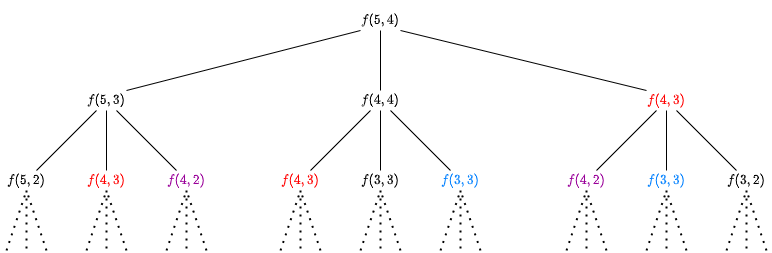

The diagram above was exported from draw.io. Its source (the exported page's mxGraphModel, read from the mxfile embedded in the PNG):
<mxGraphModel dx="1350" dy="744" grid="1" gridSize="10" guides="1" tooltips="1" connect="1" arrows="1" fold="1" page="1" pageScale="1" pageWidth="827" pageHeight="1169" math="1" shadow="0">
  <root>
    <mxCell id="0" />
    <mxCell id="1" parent="0" />
    <mxCell id="T4U812QDZwFanKxbbWlg-12" value="$$f(5,2)$$" style="text;html=1;strokeColor=none;fillColor=none;align=center;verticalAlign=middle;whiteSpace=wrap;rounded=0;fontSize=12;fontFamily=Lora;fontSource=https%3A%2F%2Ffonts.googleapis.com%2Fcss%3Ffamily%3DLora;" parent="1" vertex="1">
      <mxGeometry x="40" y="250" width="40" height="20" as="geometry" />
    </mxCell>
    <mxCell id="T4U812QDZwFanKxbbWlg-13" value="&lt;span&gt;$$f(4,2)$$&lt;/span&gt;" style="text;html=1;strokeColor=none;fillColor=none;align=center;verticalAlign=middle;whiteSpace=wrap;rounded=0;fontSize=12;fontFamily=Lora;fontSource=https%3A%2F%2Ffonts.googleapis.com%2Fcss%3Ffamily%3DLora;fontColor=#990099;" parent="1" vertex="1">
      <mxGeometry x="200" y="250" width="40" height="20" as="geometry" />
    </mxCell>
    <mxCell id="T4U812QDZwFanKxbbWlg-16" value="$$f(5,3)$$" style="text;html=1;strokeColor=none;fillColor=none;align=center;verticalAlign=middle;whiteSpace=wrap;rounded=0;fontSize=12;fontFamily=Lora;fontSource=https%3A%2F%2Ffonts.googleapis.com%2Fcss%3Ffamily%3DLora;" parent="1" vertex="1">
      <mxGeometry x="120" y="170" width="40" height="20" as="geometry" />
    </mxCell>
    <mxCell id="T4U812QDZwFanKxbbWlg-17" value="&lt;span&gt;$$f(4,3)$$&lt;/span&gt;" style="text;html=1;strokeColor=none;fillColor=none;align=center;verticalAlign=middle;whiteSpace=wrap;rounded=0;fontSize=12;fontFamily=Lora;fontSource=https%3A%2F%2Ffonts.googleapis.com%2Fcss%3Ffamily%3DLora;fontColor=#FF0000;" parent="1" vertex="1">
      <mxGeometry x="680" y="170" width="40" height="20" as="geometry" />
    </mxCell>
    <mxCell id="T4U812QDZwFanKxbbWlg-18" value="$$f(5,4)$$" style="text;html=1;strokeColor=none;fillColor=none;align=center;verticalAlign=middle;whiteSpace=wrap;rounded=0;fontSize=12;fontFamily=Lora;fontSource=https%3A%2F%2Ffonts.googleapis.com%2Fcss%3Ffamily%3DLora;" parent="1" vertex="1">
      <mxGeometry x="394" y="90" width="40" height="20" as="geometry" />
    </mxCell>
    <mxCell id="T4U812QDZwFanKxbbWlg-19" value="" style="endArrow=none;html=1;fontFamily=Lora;fontSource=https%3A%2F%2Ffonts.googleapis.com%2Fcss%3Ffamily%3DLora;fontSize=16;entryX=0;entryY=1;entryDx=0;entryDy=0;exitX=1;exitY=0;exitDx=0;exitDy=0;" parent="1" source="T4U812QDZwFanKxbbWlg-16" target="T4U812QDZwFanKxbbWlg-18" edge="1">
      <mxGeometry width="50" height="50" relative="1" as="geometry">
        <mxPoint x="230" y="170" as="sourcePoint" />
        <mxPoint x="370" y="110" as="targetPoint" />
      </mxGeometry>
    </mxCell>
    <mxCell id="T4U812QDZwFanKxbbWlg-20" value="" style="endArrow=none;html=1;fontFamily=Lora;fontSource=https%3A%2F%2Ffonts.googleapis.com%2Fcss%3Ffamily%3DLora;fontSize=16;entryX=0;entryY=0;entryDx=0;entryDy=0;exitX=1;exitY=1;exitDx=0;exitDy=0;" parent="1" source="T4U812QDZwFanKxbbWlg-18" target="T4U812QDZwFanKxbbWlg-17" edge="1">
      <mxGeometry width="50" height="50" relative="1" as="geometry">
        <mxPoint x="240" y="180" as="sourcePoint" />
        <mxPoint x="380" y="120" as="targetPoint" />
      </mxGeometry>
    </mxCell>
    <mxCell id="T4U812QDZwFanKxbbWlg-21" value="" style="endArrow=none;html=1;fontFamily=Lora;fontSource=https%3A%2F%2Ffonts.googleapis.com%2Fcss%3Ffamily%3DLora;fontSize=16;exitX=0.75;exitY=0;exitDx=0;exitDy=0;entryX=0.25;entryY=1;entryDx=0;entryDy=0;" parent="1" source="T4U812QDZwFanKxbbWlg-12" target="T4U812QDZwFanKxbbWlg-16" edge="1">
      <mxGeometry width="50" height="50" relative="1" as="geometry">
        <mxPoint x="160" y="180" as="sourcePoint" />
        <mxPoint x="300" y="120" as="targetPoint" />
      </mxGeometry>
    </mxCell>
    <mxCell id="T4U812QDZwFanKxbbWlg-22" value="" style="endArrow=none;html=1;fontFamily=Lora;fontSource=https%3A%2F%2Ffonts.googleapis.com%2Fcss%3Ffamily%3DLora;fontSize=16;exitX=0.25;exitY=0;exitDx=0;exitDy=0;entryX=0.75;entryY=1;entryDx=0;entryDy=0;" parent="1" source="T4U812QDZwFanKxbbWlg-13" target="T4U812QDZwFanKxbbWlg-16" edge="1">
      <mxGeometry width="50" height="50" relative="1" as="geometry">
        <mxPoint x="80" y="260" as="sourcePoint" />
        <mxPoint x="140" y="200" as="targetPoint" />
      </mxGeometry>
    </mxCell>
    <mxCell id="2" value="&lt;span style=&quot;color: rgb(0 , 0 , 0)&quot;&gt;$$f(4,4)$$&lt;/span&gt;" style="text;html=1;strokeColor=none;fillColor=none;align=center;verticalAlign=middle;whiteSpace=wrap;rounded=0;fontSize=12;fontFamily=Lora;fontSource=https%3A%2F%2Ffonts.googleapis.com%2Fcss%3Ffamily%3DLora;fontColor=#FF0000;" parent="1" vertex="1">
      <mxGeometry x="394" y="170" width="40" height="20" as="geometry" />
    </mxCell>
    <mxCell id="3" value="" style="endArrow=none;html=1;fontFamily=Lora;fontSource=https%3A%2F%2Ffonts.googleapis.com%2Fcss%3Ffamily%3DLora;fontSize=16;entryX=0.5;entryY=0;entryDx=0;entryDy=0;exitX=0.5;exitY=1;exitDx=0;exitDy=0;" parent="1" source="T4U812QDZwFanKxbbWlg-18" target="2" edge="1">
      <mxGeometry width="50" height="50" relative="1" as="geometry">
        <mxPoint x="410" y="120" as="sourcePoint" />
        <mxPoint x="530" y="180" as="targetPoint" />
      </mxGeometry>
    </mxCell>
    <mxCell id="5" value="" style="endArrow=none;html=1;fontFamily=Lora;fontSource=https%3A%2F%2Ffonts.googleapis.com%2Fcss%3Ffamily%3DLora;fontSize=16;entryX=0.5;entryY=0;entryDx=0;entryDy=0;exitX=0.5;exitY=1;exitDx=0;exitDy=0;" parent="1" edge="1">
      <mxGeometry width="50" height="50" relative="1" as="geometry">
        <mxPoint x="140" y="190" as="sourcePoint" />
        <mxPoint x="140" y="250" as="targetPoint" />
      </mxGeometry>
    </mxCell>
    <mxCell id="6" value="$$f(4,2)$$" style="text;html=1;strokeColor=none;fillColor=none;align=center;verticalAlign=middle;whiteSpace=wrap;rounded=0;fontSize=12;fontFamily=Lora;fontSource=https%3A%2F%2Ffonts.googleapis.com%2Fcss%3Ffamily%3DLora;fontColor=#990099;" parent="1" vertex="1">
      <mxGeometry x="600" y="250" width="40" height="20" as="geometry" />
    </mxCell>
    <mxCell id="7" value="&lt;span style=&quot;color: rgb(0 , 0 , 0)&quot;&gt;$$f(3,2)$$&lt;/span&gt;" style="text;html=1;strokeColor=none;fillColor=none;align=center;verticalAlign=middle;whiteSpace=wrap;rounded=0;fontSize=12;fontFamily=Lora;fontSource=https%3A%2F%2Ffonts.googleapis.com%2Fcss%3Ffamily%3DLora;fontColor=#FF0000;" parent="1" vertex="1">
      <mxGeometry x="760" y="250" width="40" height="20" as="geometry" />
    </mxCell>
    <mxCell id="8" value="" style="endArrow=none;html=1;fontFamily=Lora;fontSource=https%3A%2F%2Ffonts.googleapis.com%2Fcss%3Ffamily%3DLora;fontSize=16;exitX=0.75;exitY=0;exitDx=0;exitDy=0;entryX=0.25;entryY=1;entryDx=0;entryDy=0;" parent="1" source="6" edge="1">
      <mxGeometry width="50" height="50" relative="1" as="geometry">
        <mxPoint x="720" y="180" as="sourcePoint" />
        <mxPoint x="690" y="190" as="targetPoint" />
      </mxGeometry>
    </mxCell>
    <mxCell id="9" value="" style="endArrow=none;html=1;fontFamily=Lora;fontSource=https%3A%2F%2Ffonts.googleapis.com%2Fcss%3Ffamily%3DLora;fontSize=16;exitX=0.25;exitY=0;exitDx=0;exitDy=0;entryX=0.75;entryY=1;entryDx=0;entryDy=0;" parent="1" source="7" edge="1">
      <mxGeometry width="50" height="50" relative="1" as="geometry">
        <mxPoint x="640" y="260" as="sourcePoint" />
        <mxPoint x="710" y="190" as="targetPoint" />
      </mxGeometry>
    </mxCell>
    <mxCell id="11" value="" style="endArrow=none;html=1;fontFamily=Lora;fontSource=https%3A%2F%2Ffonts.googleapis.com%2Fcss%3Ffamily%3DLora;fontSize=16;entryX=0.5;entryY=0;entryDx=0;entryDy=0;exitX=0.5;exitY=1;exitDx=0;exitDy=0;" parent="1" edge="1">
      <mxGeometry width="50" height="50" relative="1" as="geometry">
        <mxPoint x="700" y="190" as="sourcePoint" />
        <mxPoint x="700" y="250" as="targetPoint" />
      </mxGeometry>
    </mxCell>
    <mxCell id="114" value="" style="endArrow=none;dashed=1;html=1;dashPattern=1 3;strokeWidth=2;fontFamily=Lora;fontSource=https%3A%2F%2Ffonts.googleapis.com%2Fcss%3Ffamily%3DLora;fontSize=16;exitX=0.5;exitY=0;exitDx=0;exitDy=0;entryX=0.5;entryY=1;entryDx=0;entryDy=0;" parent="1" edge="1">
      <mxGeometry width="50" height="50" relative="1" as="geometry">
        <mxPoint x="40" y="330" as="sourcePoint" />
        <mxPoint x="60" y="270" as="targetPoint" />
      </mxGeometry>
    </mxCell>
    <mxCell id="115" value="" style="endArrow=none;dashed=1;html=1;dashPattern=1 3;strokeWidth=2;fontFamily=Lora;fontSource=https%3A%2F%2Ffonts.googleapis.com%2Fcss%3Ffamily%3DLora;fontSize=16;entryX=0.5;entryY=1;entryDx=0;entryDy=0;" parent="1" edge="1">
      <mxGeometry width="50" height="50" relative="1" as="geometry">
        <mxPoint x="80" y="330" as="sourcePoint" />
        <mxPoint x="60" y="270" as="targetPoint" />
      </mxGeometry>
    </mxCell>
    <mxCell id="116" value="" style="endArrow=none;dashed=1;html=1;dashPattern=1 3;strokeWidth=2;fontFamily=Lora;fontSource=https%3A%2F%2Ffonts.googleapis.com%2Fcss%3Ffamily%3DLora;fontSize=16;exitX=0.5;exitY=1;exitDx=0;exitDy=0;entryX=1;entryY=0;entryDx=0;entryDy=0;" parent="1" edge="1">
      <mxGeometry width="50" height="50" relative="1" as="geometry">
        <mxPoint x="60" y="270" as="sourcePoint" />
        <mxPoint x="60" y="330" as="targetPoint" />
      </mxGeometry>
    </mxCell>
    <mxCell id="S1HN2GlAQ-DGXT30RElo-143" value="&lt;span&gt;$$f(4,3)$$&lt;/span&gt;" style="text;html=1;strokeColor=none;fillColor=none;align=center;verticalAlign=middle;whiteSpace=wrap;rounded=0;fontSize=12;fontFamily=Lora;fontSource=https%3A%2F%2Ffonts.googleapis.com%2Fcss%3Ffamily%3DLora;fontColor=#FF0000;" parent="1" vertex="1">
      <mxGeometry x="120" y="250" width="40" height="20" as="geometry" />
    </mxCell>
    <mxCell id="S1HN2GlAQ-DGXT30RElo-146" value="$$f(3,3)$$" style="text;html=1;strokeColor=none;fillColor=none;align=center;verticalAlign=middle;whiteSpace=wrap;rounded=0;fontSize=12;fontFamily=Lora;fontSource=https%3A%2F%2Ffonts.googleapis.com%2Fcss%3Ffamily%3DLora;fontColor=#007FFF;" parent="1" vertex="1">
      <mxGeometry x="680" y="250" width="40" height="20" as="geometry" />
    </mxCell>
    <mxCell id="S1HN2GlAQ-DGXT30RElo-153" value="$$f(4,3)$$" style="text;html=1;strokeColor=none;fillColor=none;align=center;verticalAlign=middle;whiteSpace=wrap;rounded=0;fontSize=12;fontFamily=Lora;fontSource=https%3A%2F%2Ffonts.googleapis.com%2Fcss%3Ffamily%3DLora;fontColor=#FF0000;" parent="1" vertex="1">
      <mxGeometry x="314" y="250" width="40" height="20" as="geometry" />
    </mxCell>
    <mxCell id="S1HN2GlAQ-DGXT30RElo-154" value="&lt;span&gt;$$f(3,3)$$&lt;/span&gt;" style="text;html=1;strokeColor=none;fillColor=none;align=center;verticalAlign=middle;whiteSpace=wrap;rounded=0;fontSize=12;fontFamily=Lora;fontSource=https%3A%2F%2Ffonts.googleapis.com%2Fcss%3Ffamily%3DLora;fontColor=#007FFF;" parent="1" vertex="1">
      <mxGeometry x="474" y="250" width="40" height="20" as="geometry" />
    </mxCell>
    <mxCell id="S1HN2GlAQ-DGXT30RElo-155" value="" style="endArrow=none;html=1;fontFamily=Lora;fontSource=https%3A%2F%2Ffonts.googleapis.com%2Fcss%3Ffamily%3DLora;fontSize=16;exitX=0.75;exitY=0;exitDx=0;exitDy=0;entryX=0.25;entryY=1;entryDx=0;entryDy=0;" parent="1" source="S1HN2GlAQ-DGXT30RElo-153" edge="1">
      <mxGeometry width="50" height="50" relative="1" as="geometry">
        <mxPoint x="434" y="180" as="sourcePoint" />
        <mxPoint x="404" y="190" as="targetPoint" />
      </mxGeometry>
    </mxCell>
    <mxCell id="S1HN2GlAQ-DGXT30RElo-156" value="" style="endArrow=none;html=1;fontFamily=Lora;fontSource=https%3A%2F%2Ffonts.googleapis.com%2Fcss%3Ffamily%3DLora;fontSize=16;exitX=0.25;exitY=0;exitDx=0;exitDy=0;entryX=0.75;entryY=1;entryDx=0;entryDy=0;" parent="1" source="S1HN2GlAQ-DGXT30RElo-154" edge="1">
      <mxGeometry width="50" height="50" relative="1" as="geometry">
        <mxPoint x="354" y="260" as="sourcePoint" />
        <mxPoint x="424" y="190" as="targetPoint" />
      </mxGeometry>
    </mxCell>
    <mxCell id="S1HN2GlAQ-DGXT30RElo-157" value="" style="endArrow=none;html=1;fontFamily=Lora;fontSource=https%3A%2F%2Ffonts.googleapis.com%2Fcss%3Ffamily%3DLora;fontSize=16;entryX=0.5;entryY=0;entryDx=0;entryDy=0;exitX=0.5;exitY=1;exitDx=0;exitDy=0;" parent="1" edge="1">
      <mxGeometry width="50" height="50" relative="1" as="geometry">
        <mxPoint x="414" y="190" as="sourcePoint" />
        <mxPoint x="414" y="250" as="targetPoint" />
      </mxGeometry>
    </mxCell>
    <mxCell id="S1HN2GlAQ-DGXT30RElo-158" value="$$f(3,3)$$" style="text;html=1;strokeColor=none;fillColor=none;align=center;verticalAlign=middle;whiteSpace=wrap;rounded=0;fontSize=12;fontFamily=Lora;fontSource=https%3A%2F%2Ffonts.googleapis.com%2Fcss%3Ffamily%3DLora;fontColor=#000000;" parent="1" vertex="1">
      <mxGeometry x="394" y="250" width="40" height="20" as="geometry" />
    </mxCell>
    <mxCell id="S1HN2GlAQ-DGXT30RElo-162" value="" style="endArrow=none;dashed=1;html=1;dashPattern=1 3;strokeWidth=2;fontFamily=Lora;fontSource=https%3A%2F%2Ffonts.googleapis.com%2Fcss%3Ffamily%3DLora;fontSize=16;exitX=0.5;exitY=0;exitDx=0;exitDy=0;entryX=0.5;entryY=1;entryDx=0;entryDy=0;" parent="1" edge="1">
      <mxGeometry width="50" height="50" relative="1" as="geometry">
        <mxPoint x="120" y="330" as="sourcePoint" />
        <mxPoint x="140" y="270" as="targetPoint" />
      </mxGeometry>
    </mxCell>
    <mxCell id="S1HN2GlAQ-DGXT30RElo-163" value="" style="endArrow=none;dashed=1;html=1;dashPattern=1 3;strokeWidth=2;fontFamily=Lora;fontSource=https%3A%2F%2Ffonts.googleapis.com%2Fcss%3Ffamily%3DLora;fontSize=16;entryX=0.5;entryY=1;entryDx=0;entryDy=0;" parent="1" edge="1">
      <mxGeometry width="50" height="50" relative="1" as="geometry">
        <mxPoint x="160" y="330" as="sourcePoint" />
        <mxPoint x="140" y="270" as="targetPoint" />
      </mxGeometry>
    </mxCell>
    <mxCell id="S1HN2GlAQ-DGXT30RElo-164" value="" style="endArrow=none;dashed=1;html=1;dashPattern=1 3;strokeWidth=2;fontFamily=Lora;fontSource=https%3A%2F%2Ffonts.googleapis.com%2Fcss%3Ffamily%3DLora;fontSize=16;exitX=0.5;exitY=1;exitDx=0;exitDy=0;entryX=1;entryY=0;entryDx=0;entryDy=0;" parent="1" edge="1">
      <mxGeometry width="50" height="50" relative="1" as="geometry">
        <mxPoint x="140" y="270" as="sourcePoint" />
        <mxPoint x="140" y="330" as="targetPoint" />
      </mxGeometry>
    </mxCell>
    <mxCell id="S1HN2GlAQ-DGXT30RElo-165" value="" style="endArrow=none;dashed=1;html=1;dashPattern=1 3;strokeWidth=2;fontFamily=Lora;fontSource=https%3A%2F%2Ffonts.googleapis.com%2Fcss%3Ffamily%3DLora;fontSize=16;exitX=0.5;exitY=0;exitDx=0;exitDy=0;entryX=0.5;entryY=1;entryDx=0;entryDy=0;" parent="1" edge="1">
      <mxGeometry width="50" height="50" relative="1" as="geometry">
        <mxPoint x="200" y="330" as="sourcePoint" />
        <mxPoint x="220" y="270" as="targetPoint" />
      </mxGeometry>
    </mxCell>
    <mxCell id="S1HN2GlAQ-DGXT30RElo-166" value="" style="endArrow=none;dashed=1;html=1;dashPattern=1 3;strokeWidth=2;fontFamily=Lora;fontSource=https%3A%2F%2Ffonts.googleapis.com%2Fcss%3Ffamily%3DLora;fontSize=16;entryX=0.5;entryY=1;entryDx=0;entryDy=0;" parent="1" edge="1">
      <mxGeometry width="50" height="50" relative="1" as="geometry">
        <mxPoint x="240" y="330" as="sourcePoint" />
        <mxPoint x="220" y="270" as="targetPoint" />
      </mxGeometry>
    </mxCell>
    <mxCell id="S1HN2GlAQ-DGXT30RElo-167" value="" style="endArrow=none;dashed=1;html=1;dashPattern=1 3;strokeWidth=2;fontFamily=Lora;fontSource=https%3A%2F%2Ffonts.googleapis.com%2Fcss%3Ffamily%3DLora;fontSize=16;exitX=0.5;exitY=1;exitDx=0;exitDy=0;entryX=1;entryY=0;entryDx=0;entryDy=0;" parent="1" edge="1">
      <mxGeometry width="50" height="50" relative="1" as="geometry">
        <mxPoint x="220" y="270" as="sourcePoint" />
        <mxPoint x="220" y="330" as="targetPoint" />
      </mxGeometry>
    </mxCell>
    <mxCell id="S1HN2GlAQ-DGXT30RElo-168" value="" style="endArrow=none;dashed=1;html=1;dashPattern=1 3;strokeWidth=2;fontFamily=Lora;fontSource=https%3A%2F%2Ffonts.googleapis.com%2Fcss%3Ffamily%3DLora;fontSize=16;exitX=0.5;exitY=0;exitDx=0;exitDy=0;entryX=0.5;entryY=1;entryDx=0;entryDy=0;" parent="1" edge="1">
      <mxGeometry width="50" height="50" relative="1" as="geometry">
        <mxPoint x="314" y="330" as="sourcePoint" />
        <mxPoint x="334" y="270" as="targetPoint" />
      </mxGeometry>
    </mxCell>
    <mxCell id="S1HN2GlAQ-DGXT30RElo-169" value="" style="endArrow=none;dashed=1;html=1;dashPattern=1 3;strokeWidth=2;fontFamily=Lora;fontSource=https%3A%2F%2Ffonts.googleapis.com%2Fcss%3Ffamily%3DLora;fontSize=16;entryX=0.5;entryY=1;entryDx=0;entryDy=0;" parent="1" edge="1">
      <mxGeometry width="50" height="50" relative="1" as="geometry">
        <mxPoint x="354" y="330" as="sourcePoint" />
        <mxPoint x="334" y="270" as="targetPoint" />
      </mxGeometry>
    </mxCell>
    <mxCell id="S1HN2GlAQ-DGXT30RElo-170" value="" style="endArrow=none;dashed=1;html=1;dashPattern=1 3;strokeWidth=2;fontFamily=Lora;fontSource=https%3A%2F%2Ffonts.googleapis.com%2Fcss%3Ffamily%3DLora;fontSize=16;exitX=0.5;exitY=1;exitDx=0;exitDy=0;entryX=1;entryY=0;entryDx=0;entryDy=0;" parent="1" edge="1">
      <mxGeometry width="50" height="50" relative="1" as="geometry">
        <mxPoint x="334" y="270" as="sourcePoint" />
        <mxPoint x="334" y="330" as="targetPoint" />
      </mxGeometry>
    </mxCell>
    <mxCell id="S1HN2GlAQ-DGXT30RElo-171" value="" style="endArrow=none;dashed=1;html=1;dashPattern=1 3;strokeWidth=2;fontFamily=Lora;fontSource=https%3A%2F%2Ffonts.googleapis.com%2Fcss%3Ffamily%3DLora;fontSize=16;exitX=0.5;exitY=0;exitDx=0;exitDy=0;entryX=0.5;entryY=1;entryDx=0;entryDy=0;" parent="1" edge="1">
      <mxGeometry width="50" height="50" relative="1" as="geometry">
        <mxPoint x="394" y="330" as="sourcePoint" />
        <mxPoint x="414" y="270" as="targetPoint" />
      </mxGeometry>
    </mxCell>
    <mxCell id="S1HN2GlAQ-DGXT30RElo-172" value="" style="endArrow=none;dashed=1;html=1;dashPattern=1 3;strokeWidth=2;fontFamily=Lora;fontSource=https%3A%2F%2Ffonts.googleapis.com%2Fcss%3Ffamily%3DLora;fontSize=16;entryX=0.5;entryY=1;entryDx=0;entryDy=0;" parent="1" edge="1">
      <mxGeometry width="50" height="50" relative="1" as="geometry">
        <mxPoint x="434" y="330" as="sourcePoint" />
        <mxPoint x="414" y="270" as="targetPoint" />
      </mxGeometry>
    </mxCell>
    <mxCell id="S1HN2GlAQ-DGXT30RElo-173" value="" style="endArrow=none;dashed=1;html=1;dashPattern=1 3;strokeWidth=2;fontFamily=Lora;fontSource=https%3A%2F%2Ffonts.googleapis.com%2Fcss%3Ffamily%3DLora;fontSize=16;exitX=0.5;exitY=1;exitDx=0;exitDy=0;entryX=1;entryY=0;entryDx=0;entryDy=0;" parent="1" edge="1">
      <mxGeometry width="50" height="50" relative="1" as="geometry">
        <mxPoint x="414" y="270" as="sourcePoint" />
        <mxPoint x="414" y="330" as="targetPoint" />
      </mxGeometry>
    </mxCell>
    <mxCell id="S1HN2GlAQ-DGXT30RElo-174" value="" style="endArrow=none;dashed=1;html=1;dashPattern=1 3;strokeWidth=2;fontFamily=Lora;fontSource=https%3A%2F%2Ffonts.googleapis.com%2Fcss%3Ffamily%3DLora;fontSize=16;exitX=0.5;exitY=0;exitDx=0;exitDy=0;entryX=0.5;entryY=1;entryDx=0;entryDy=0;" parent="1" edge="1">
      <mxGeometry width="50" height="50" relative="1" as="geometry">
        <mxPoint x="474" y="330" as="sourcePoint" />
        <mxPoint x="494" y="270" as="targetPoint" />
      </mxGeometry>
    </mxCell>
    <mxCell id="S1HN2GlAQ-DGXT30RElo-175" value="" style="endArrow=none;dashed=1;html=1;dashPattern=1 3;strokeWidth=2;fontFamily=Lora;fontSource=https%3A%2F%2Ffonts.googleapis.com%2Fcss%3Ffamily%3DLora;fontSize=16;entryX=0.5;entryY=1;entryDx=0;entryDy=0;" parent="1" edge="1">
      <mxGeometry width="50" height="50" relative="1" as="geometry">
        <mxPoint x="514" y="330" as="sourcePoint" />
        <mxPoint x="494" y="270" as="targetPoint" />
      </mxGeometry>
    </mxCell>
    <mxCell id="S1HN2GlAQ-DGXT30RElo-176" value="" style="endArrow=none;dashed=1;html=1;dashPattern=1 3;strokeWidth=2;fontFamily=Lora;fontSource=https%3A%2F%2Ffonts.googleapis.com%2Fcss%3Ffamily%3DLora;fontSize=16;exitX=0.5;exitY=1;exitDx=0;exitDy=0;entryX=1;entryY=0;entryDx=0;entryDy=0;" parent="1" edge="1">
      <mxGeometry width="50" height="50" relative="1" as="geometry">
        <mxPoint x="494" y="270" as="sourcePoint" />
        <mxPoint x="494" y="330" as="targetPoint" />
      </mxGeometry>
    </mxCell>
    <mxCell id="S1HN2GlAQ-DGXT30RElo-177" value="" style="endArrow=none;dashed=1;html=1;dashPattern=1 3;strokeWidth=2;fontFamily=Lora;fontSource=https%3A%2F%2Ffonts.googleapis.com%2Fcss%3Ffamily%3DLora;fontSize=16;exitX=0.5;exitY=0;exitDx=0;exitDy=0;entryX=0.5;entryY=1;entryDx=0;entryDy=0;" parent="1" edge="1">
      <mxGeometry width="50" height="50" relative="1" as="geometry">
        <mxPoint x="600" y="330" as="sourcePoint" />
        <mxPoint x="620" y="270" as="targetPoint" />
      </mxGeometry>
    </mxCell>
    <mxCell id="S1HN2GlAQ-DGXT30RElo-178" value="" style="endArrow=none;dashed=1;html=1;dashPattern=1 3;strokeWidth=2;fontFamily=Lora;fontSource=https%3A%2F%2Ffonts.googleapis.com%2Fcss%3Ffamily%3DLora;fontSize=16;entryX=0.5;entryY=1;entryDx=0;entryDy=0;" parent="1" edge="1">
      <mxGeometry width="50" height="50" relative="1" as="geometry">
        <mxPoint x="640" y="330" as="sourcePoint" />
        <mxPoint x="620" y="270" as="targetPoint" />
      </mxGeometry>
    </mxCell>
    <mxCell id="S1HN2GlAQ-DGXT30RElo-179" value="" style="endArrow=none;dashed=1;html=1;dashPattern=1 3;strokeWidth=2;fontFamily=Lora;fontSource=https%3A%2F%2Ffonts.googleapis.com%2Fcss%3Ffamily%3DLora;fontSize=16;exitX=0.5;exitY=1;exitDx=0;exitDy=0;entryX=1;entryY=0;entryDx=0;entryDy=0;" parent="1" edge="1">
      <mxGeometry width="50" height="50" relative="1" as="geometry">
        <mxPoint x="620" y="270" as="sourcePoint" />
        <mxPoint x="620" y="330" as="targetPoint" />
      </mxGeometry>
    </mxCell>
    <mxCell id="S1HN2GlAQ-DGXT30RElo-180" value="" style="endArrow=none;dashed=1;html=1;dashPattern=1 3;strokeWidth=2;fontFamily=Lora;fontSource=https%3A%2F%2Ffonts.googleapis.com%2Fcss%3Ffamily%3DLora;fontSize=16;exitX=0.5;exitY=0;exitDx=0;exitDy=0;entryX=0.5;entryY=1;entryDx=0;entryDy=0;" parent="1" edge="1">
      <mxGeometry width="50" height="50" relative="1" as="geometry">
        <mxPoint x="680" y="330" as="sourcePoint" />
        <mxPoint x="700" y="270" as="targetPoint" />
      </mxGeometry>
    </mxCell>
    <mxCell id="S1HN2GlAQ-DGXT30RElo-181" value="" style="endArrow=none;dashed=1;html=1;dashPattern=1 3;strokeWidth=2;fontFamily=Lora;fontSource=https%3A%2F%2Ffonts.googleapis.com%2Fcss%3Ffamily%3DLora;fontSize=16;entryX=0.5;entryY=1;entryDx=0;entryDy=0;" parent="1" edge="1">
      <mxGeometry width="50" height="50" relative="1" as="geometry">
        <mxPoint x="720" y="330" as="sourcePoint" />
        <mxPoint x="700" y="270" as="targetPoint" />
      </mxGeometry>
    </mxCell>
    <mxCell id="S1HN2GlAQ-DGXT30RElo-182" value="" style="endArrow=none;dashed=1;html=1;dashPattern=1 3;strokeWidth=2;fontFamily=Lora;fontSource=https%3A%2F%2Ffonts.googleapis.com%2Fcss%3Ffamily%3DLora;fontSize=16;exitX=0.5;exitY=1;exitDx=0;exitDy=0;entryX=1;entryY=0;entryDx=0;entryDy=0;" parent="1" edge="1">
      <mxGeometry width="50" height="50" relative="1" as="geometry">
        <mxPoint x="700" y="270" as="sourcePoint" />
        <mxPoint x="700" y="330" as="targetPoint" />
      </mxGeometry>
    </mxCell>
    <mxCell id="S1HN2GlAQ-DGXT30RElo-183" value="" style="endArrow=none;dashed=1;html=1;dashPattern=1 3;strokeWidth=2;fontFamily=Lora;fontSource=https%3A%2F%2Ffonts.googleapis.com%2Fcss%3Ffamily%3DLora;fontSize=16;exitX=0.5;exitY=0;exitDx=0;exitDy=0;entryX=0.5;entryY=1;entryDx=0;entryDy=0;" parent="1" edge="1">
      <mxGeometry width="50" height="50" relative="1" as="geometry">
        <mxPoint x="760" y="330" as="sourcePoint" />
        <mxPoint x="780" y="270" as="targetPoint" />
      </mxGeometry>
    </mxCell>
    <mxCell id="S1HN2GlAQ-DGXT30RElo-184" value="" style="endArrow=none;dashed=1;html=1;dashPattern=1 3;strokeWidth=2;fontFamily=Lora;fontSource=https%3A%2F%2Ffonts.googleapis.com%2Fcss%3Ffamily%3DLora;fontSize=16;entryX=0.5;entryY=1;entryDx=0;entryDy=0;" parent="1" edge="1">
      <mxGeometry width="50" height="50" relative="1" as="geometry">
        <mxPoint x="800" y="330" as="sourcePoint" />
        <mxPoint x="780" y="270" as="targetPoint" />
      </mxGeometry>
    </mxCell>
    <mxCell id="S1HN2GlAQ-DGXT30RElo-185" value="" style="endArrow=none;dashed=1;html=1;dashPattern=1 3;strokeWidth=2;fontFamily=Lora;fontSource=https%3A%2F%2Ffonts.googleapis.com%2Fcss%3Ffamily%3DLora;fontSize=16;exitX=0.5;exitY=1;exitDx=0;exitDy=0;entryX=1;entryY=0;entryDx=0;entryDy=0;" parent="1" edge="1">
      <mxGeometry width="50" height="50" relative="1" as="geometry">
        <mxPoint x="780" y="270" as="sourcePoint" />
        <mxPoint x="780" y="330" as="targetPoint" />
      </mxGeometry>
    </mxCell>
  </root>
</mxGraphModel>